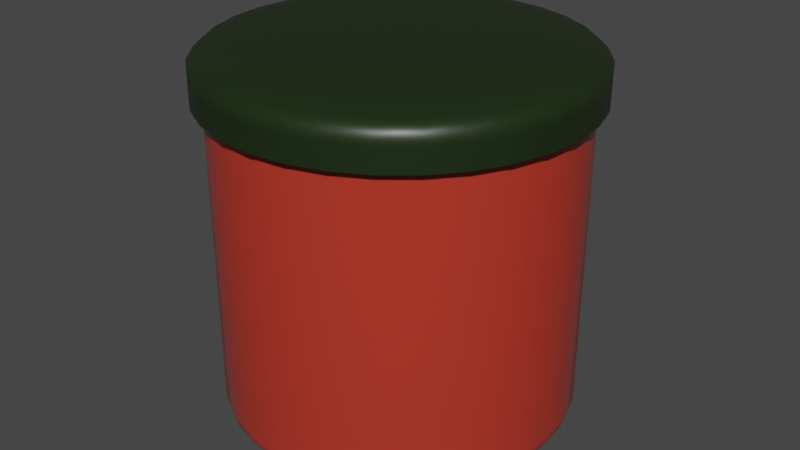 # Source: kimchiJar.blend  (saved by Blender 3.6.13; exported with 4.5.12 LTS)
import bpy
from mathutils import Matrix  # noqa: F401  (used for matrix-valued properties, if any)

bpy.ops.wm.read_factory_settings(use_empty=True)
scene = bpy.context.scene
scene.name = 'Scene'

# ---- collections
col_collection = bpy.data.collections.new('Collection'); scene.collection.children.link(col_collection)

# ---- materials (node trees are filled in below, after node groups)
mat_material_001 = bpy.data.materials.new('Material.001')
mat_material_001.use_transparent_shadow = False
mat_material_002 = bpy.data.materials.new('Material.002')
mat_material_002.use_transparent_shadow = False

# ---- node groups
ng_auto_smooth = bpy.data.node_groups.new('Auto Smooth', 'GeometryNodeTree')
_s = ng_auto_smooth.interface.new_socket(name='Geometry', in_out='OUTPUT', socket_type='NodeSocketGeometry')
_s = ng_auto_smooth.interface.new_socket(name='Geometry', in_out='INPUT', socket_type='NodeSocketGeometry')
_s = ng_auto_smooth.interface.new_socket(name='Angle', in_out='INPUT', socket_type='NodeSocketFloat')
_s.subtype = 'ANGLE'
_s.min_value = 0.0
_s.max_value = 3.142
ng_auto_smooth.is_modifier = True
_N = ng_auto_smooth.nodes; _L = ng_auto_smooth.links
n0 = _N.new('NodeGroupOutput'); n0.name = 'Group Output'; n0.location = (480, -100)
n1 = _N.new('NodeGroupInput'); n1.name = 'Group Input'; n1.location = (-420, -300)
n2 = _N.new('NodeGroupInput'); n2.name = 'Group Input.001'; n2.location = (-60, -100)
n3 = _N.new('GeometryNodeSetShadeSmooth'); n3.name = 'Set Shade Smooth'; n3.location = (120, -100)
n3.domain = 'EDGE'
n4 = _N.new('GeometryNodeSetShadeSmooth'); n4.name = 'Set Shade Smooth.001'; n4.location = (300, -100)
n5 = _N.new('GeometryNodeInputMeshEdgeAngle'); n5.name = 'Edge Angle'; n5.location = (-420, -220)
n6 = _N.new('GeometryNodeInputEdgeSmooth'); n6.name = 'Is Edge Smooth'; n6.location = (-60, -160)
n7 = _N.new('GeometryNodeInputShadeSmooth'); n7.name = 'Is Face Smooth'; n7.location = (-240, -340)
n8 = _N.new('FunctionNodeBooleanMath'); n8.name = 'Boolean Math'; n8.location = (-60, -220)
n9 = _N.new('FunctionNodeCompare'); n9.name = 'Compare'; n9.location = (-240, -180)
n9.operation = 'LESS_EQUAL'
_L.new(n5.outputs[0], n9.inputs[0])
_L.new(n4.outputs[0], n0.inputs[0])
_L.new(n1.outputs[1], n9.inputs[1])
_L.new(n9.outputs[0], n8.inputs[0])
_L.new(n7.outputs[0], n8.inputs[1])
_L.new(n2.outputs[0], n3.inputs[0])
_L.new(n6.outputs[0], n3.inputs[1])
_L.new(n3.outputs[0], n4.inputs[0])
_L.new(n8.outputs[0], n3.inputs[2])
n0.is_active_output = True

# ---- material node trees
mat_material_001.use_nodes = True; mat_material_001.node_tree.nodes.clear()
_N = mat_material_001.node_tree.nodes; _L = mat_material_001.node_tree.links
n0 = _N.new('ShaderNodeBsdfPrincipled'); n0.name = 'Principled BSDF'; n0.location = (10, 300)
n0.distribution = 'GGX'
n0.subsurface_method = 'RANDOM_WALK_SKIN'
n0.inputs[0].default_value = (0.4882, 0.03946, 0.02249, 1.0)
n0.inputs[2].default_value = 0.15
n0.inputs[3].default_value = 1.45
n0.inputs[27].default_value = (0.0, 0.0, 0.0, 1.0)
n0.inputs[28].default_value = 1.0
n1 = _N.new('ShaderNodeOutputMaterial'); n1.name = 'Material Output'; n1.location = (300, 300)
_L.new(n0.outputs[0], n1.inputs[0])
n1.is_active_output = True
mat_material_002.use_nodes = True; mat_material_002.node_tree.nodes.clear()
_N = mat_material_002.node_tree.nodes; _L = mat_material_002.node_tree.links
n0 = _N.new('ShaderNodeBsdfPrincipled'); n0.name = 'Principled BSDF'; n0.location = (10, 300)
n0.distribution = 'GGX'
n0.subsurface_method = 'RANDOM_WALK_SKIN'
n0.inputs[0].default_value = (0.01188, 0.025, 0.005777, 1.0)
n0.inputs[2].default_value = 0.4
n0.inputs[3].default_value = 1.45
n0.inputs[27].default_value = (0.0, 0.0, 0.0, 1.0)
n0.inputs[28].default_value = 1.0
n1 = _N.new('ShaderNodeOutputMaterial'); n1.name = 'Material Output'; n1.location = (300, 300)
_L.new(n0.outputs[0], n1.inputs[0])
n1.is_active_output = True

# ---- world
world_world = bpy.data.worlds.new('World'); scene.world = world_world
world_world.use_nodes = True; world_world.node_tree.nodes.clear()
_N = world_world.node_tree.nodes; _L = world_world.node_tree.links
n0 = _N.new('ShaderNodeOutputWorld'); n0.name = 'World Output'; n0.location = (300, 300)
n1 = _N.new('ShaderNodeBackground'); n1.name = 'Background'; n1.location = (10, 300)
n1.inputs[0].default_value = (0.05088, 0.05088, 0.05088, 1.0)
_L.new(n1.outputs[0], n0.inputs[0])
n0.is_active_output = True
world_world.color = (0.05088, 0.05088, 0.05088)
world_world.use_sun_shadow = False
world_world.sun_shadow_jitter_overblur = 0.0

# ---- meshes
me_cylinder = bpy.data.meshes.new('Cylinder')
me_cylinder.from_pydata([(0.0, 1.0, 1.0), (0.1951, 0.9808, 1.0), (0.3827, 0.9239, 1.0), (0.5556, 0.8315, 1.0), (0.7071, 0.7071, 1.0), (0.8315, 0.5556, 1.0), (0.9239, 0.3827, 1.0), (0.9808, 0.1951, 1.0), (1.0, 0.0, 1.0), (0.9808, -0.1951, 1.0), (0.9239, -0.3827, 1.0), (0.8315, -0.5556, 1.0), (0.7071, -0.7071, 1.0), (0.5556, -0.8315, 1.0), (0.3827, -0.9239, 1.0), (0.1951, -0.9808, 1.0), (0.0, -1.0, 1.0), (-0.1951, -0.9808, 1.0), (-0.3827, -0.9239, 1.0), (-0.5556, -0.8315, 1.0), (-0.7071, -0.7071, 1.0), (-0.8315, -0.5556, 1.0), (-0.9239, -0.3827, 1.0), (-0.9808, -0.1951, 1.0), (-1.0, 0.0, 1.0), (-0.9808, 0.1951, 1.0), (-0.9239, 0.3827, 1.0), (-0.8315, 0.5556, 1.0), (-0.7071, 0.7071, 1.0), (-0.5556, 0.8315, 1.0), (-0.3827, 0.9239, 1.0), (-0.1951, 0.9808, 1.0), (-9.313e-10, 0.8493, -1.0), (0.0, 1.0, -0.85), (-4.657e-10, 0.907, -0.9886), (-2.328e-10, 0.9559, -0.9561), (0.0, 0.9885, -0.9074), (0.1657, 0.833, -1.0), (0.1951, 0.9808, -0.85), (0.1769, 0.8895, -0.9886), (0.1865, 0.9375, -0.9561), (0.1929, 0.9695, -0.9074), (0.325, 0.7846, -1.0), (0.3827, 0.9239, -0.85), (0.3471, 0.8379, -0.9886), (0.3658, 0.8831, -0.9561), (0.3783, 0.9133, -0.9074), (0.4718, 0.7061, -1.0), (0.5556, 0.8315, -0.85), (0.5039, 0.7541, -0.9886), (0.531, 0.7948, -0.9561), (0.5492, 0.8219, -0.9074), (0.6005, 0.6005, -1.0), (0.7071, 0.7071, -0.85), (0.6413, 0.6413, -0.9886), (0.6759, 0.6759, -0.9561), (0.699, 0.699, -0.9074), (0.7061, 0.4718, -1.0), (0.8315, 0.5556, -0.85), (0.7541, 0.5039, -0.9886), (0.7948, 0.531, -0.9561), (0.8219, 0.5492, -0.9074), (0.7846, 0.325, -1.0), (0.9239, 0.3827, -0.85), (0.8379, 0.3471, -0.9886), (0.8831, 0.3658, -0.9561), (0.9133, 0.3783, -0.9074), (0.833, 0.1657, -1.0), (0.9808, 0.1951, -0.85), (0.8895, 0.1769, -0.9886), (0.9375, 0.1865, -0.9561), (0.9695, 0.1929, -0.9074), (0.8493, 9.313e-10, -1.0), (1.0, 0.0, -0.85), (0.907, 4.657e-10, -0.9886), (0.9559, 2.328e-10, -0.9561), (0.9885, 0.0, -0.9074), (0.833, -0.1657, -1.0), (0.9808, -0.1951, -0.85), (0.8895, -0.1769, -0.9886), (0.9375, -0.1865, -0.9561), (0.9695, -0.1929, -0.9074), (0.7846, -0.325, -1.0), (0.9239, -0.3827, -0.85), (0.8379, -0.3471, -0.9886), (0.8831, -0.3658, -0.9561), (0.9133, -0.3783, -0.9074), (0.7061, -0.4718, -1.0), (0.8315, -0.5556, -0.85), (0.7541, -0.5039, -0.9886), (0.7948, -0.531, -0.9561), (0.8219, -0.5492, -0.9074), (0.6005, -0.6005, -1.0), (0.7071, -0.7071, -0.85), (0.6413, -0.6413, -0.9886), (0.6759, -0.6759, -0.9561), (0.699, -0.699, -0.9074), (0.4718, -0.7061, -1.0), (0.5556, -0.8315, -0.85), (0.5039, -0.7541, -0.9886), (0.531, -0.7948, -0.9561), (0.5492, -0.8219, -0.9074), (0.325, -0.7846, -1.0), (0.3827, -0.9239, -0.85), (0.3471, -0.8379, -0.9886), (0.3658, -0.8831, -0.9561), (0.3783, -0.9133, -0.9074), (0.1657, -0.833, -1.0), (0.1951, -0.9808, -0.85), (0.1769, -0.8895, -0.9886), (0.1865, -0.9375, -0.9561), (0.1929, -0.9695, -0.9074), (9.313e-10, -0.8493, -1.0), (0.0, -1.0, -0.85), (4.657e-10, -0.907, -0.9886), (2.328e-10, -0.9559, -0.9561), (0.0, -0.9885, -0.9074), (-0.1657, -0.833, -1.0), (-0.1951, -0.9808, -0.85), (-0.1769, -0.8895, -0.9886), (-0.1865, -0.9375, -0.9561), (-0.1929, -0.9695, -0.9074), (-0.325, -0.7846, -1.0), (-0.3827, -0.9239, -0.85), (-0.3471, -0.8379, -0.9886), (-0.3658, -0.8831, -0.9561), (-0.3783, -0.9133, -0.9074), (-0.4718, -0.7061, -1.0), (-0.5556, -0.8315, -0.85), (-0.5039, -0.7541, -0.9886), (-0.531, -0.7948, -0.9561), (-0.5492, -0.8219, -0.9074), (-0.6005, -0.6005, -1.0), (-0.7071, -0.7071, -0.85), (-0.6413, -0.6413, -0.9886), (-0.6759, -0.6759, -0.9561), (-0.699, -0.699, -0.9074), (-0.7061, -0.4718, -1.0), (-0.8315, -0.5556, -0.85), (-0.7541, -0.5039, -0.9886), (-0.7948, -0.531, -0.9561), (-0.8219, -0.5492, -0.9074), (-0.7846, -0.325, -1.0), (-0.9239, -0.3827, -0.85), (-0.8379, -0.3471, -0.9886), (-0.8831, -0.3658, -0.9561), (-0.9133, -0.3783, -0.9074), (-0.833, -0.1657, -1.0), (-0.9808, -0.1951, -0.85), (-0.8895, -0.1769, -0.9886), (-0.9375, -0.1865, -0.9561), (-0.9695, -0.1929, -0.9074), (-0.8493, -9.313e-10, -1.0), (-1.0, 0.0, -0.85), (-0.907, -4.657e-10, -0.9886), (-0.9559, -2.328e-10, -0.9561), (-0.9885, 0.0, -0.9074), (-0.833, 0.1657, -1.0), (-0.9808, 0.1951, -0.85), (-0.8895, 0.1769, -0.9886), (-0.9375, 0.1865, -0.9561), (-0.9695, 0.1929, -0.9074), (-0.7846, 0.325, -1.0), (-0.9239, 0.3827, -0.85), (-0.8379, 0.3471, -0.9886), (-0.8831, 0.3658, -0.9561), (-0.9133, 0.3783, -0.9074), (-0.7061, 0.4718, -1.0), (-0.8315, 0.5556, -0.85), (-0.7541, 0.5039, -0.9886), (-0.7948, 0.531, -0.9561), (-0.8219, 0.5492, -0.9074), (-0.6005, 0.6005, -1.0), (-0.7071, 0.7071, -0.85), (-0.6413, 0.6413, -0.9886), (-0.6759, 0.6759, -0.9561), (-0.699, 0.699, -0.9074), (-0.4718, 0.7061, -1.0), (-0.5556, 0.8315, -0.85), (-0.5039, 0.7541, -0.9886), (-0.531, 0.7948, -0.9561), (-0.5492, 0.8219, -0.9074), (-0.325, 0.7846, -1.0), (-0.3827, 0.9239, -0.85), (-0.3471, 0.8379, -0.9886), (-0.3658, 0.8831, -0.9561), (-0.3783, 0.9133, -0.9074), (-0.1657, 0.833, -1.0), (-0.1951, 0.9808, -0.85), (-0.1769, 0.8895, -0.9886), (-0.1865, 0.9375, -0.9561), (-0.1929, 0.9695, -0.9074)], [], [(188, 31, 0, 33), (43, 2, 3, 48), (48, 3, 4, 53), (53, 4, 5, 58), (58, 5, 6, 63), (63, 6, 7, 68), (68, 7, 8, 73), (73, 8, 9, 78), (78, 9, 10, 83), (83, 10, 11, 88), (88, 11, 12, 93), (93, 12, 13, 98), (98, 13, 14, 103), (103, 14, 15, 108), (108, 15, 16, 113), (113, 16, 17, 118), (118, 17, 18, 123), (123, 18, 19, 128), (128, 19, 20, 133), (133, 20, 21, 138), (138, 21, 22, 143), (143, 22, 23, 148), (148, 23, 24, 153), (153, 24, 25, 158), (158, 25, 26, 163), (163, 26, 27, 168), (168, 27, 28, 173), (173, 28, 29, 178), (178, 29, 30, 183), (183, 30, 31, 188), (1, 0, 31, 30, 29, 28, 27, 26, 25, 24, 23, 22, 21, 20, 19, 18, 17, 16, 15, 14, 13, 12, 11, 10, 9, 8, 7, 6, 5, 4, 3, 2), (38, 1, 2, 43), (33, 0, 1, 38), (33, 38, 41, 36), (36, 41, 40, 35), (35, 40, 39, 34), (34, 39, 37, 32), (38, 43, 46, 41), (41, 46, 45, 40), (40, 45, 44, 39), (39, 44, 42, 37), (43, 48, 51, 46), (46, 51, 50, 45), (45, 50, 49, 44), (44, 49, 47, 42), (48, 53, 56, 51), (51, 56, 55, 50), (50, 55, 54, 49), (49, 54, 52, 47), (53, 58, 61, 56), (56, 61, 60, 55), (55, 60, 59, 54), (54, 59, 57, 52), (58, 63, 66, 61), (61, 66, 65, 60), (60, 65, 64, 59), (59, 64, 62, 57), (63, 68, 71, 66), (66, 71, 70, 65), (65, 70, 69, 64), (64, 69, 67, 62), (68, 73, 76, 71), (71, 76, 75, 70), (70, 75, 74, 69), (69, 74, 72, 67), (73, 78, 81, 76), (76, 81, 80, 75), (75, 80, 79, 74), (74, 79, 77, 72), (78, 83, 86, 81), (81, 86, 85, 80), (80, 85, 84, 79), (79, 84, 82, 77), (83, 88, 91, 86), (86, 91, 90, 85), (85, 90, 89, 84), (84, 89, 87, 82), (88, 93, 96, 91), (91, 96, 95, 90), (90, 95, 94, 89), (89, 94, 92, 87), (93, 98, 101, 96), (96, 101, 100, 95), (95, 100, 99, 94), (94, 99, 97, 92), (98, 103, 106, 101), (101, 106, 105, 100), (100, 105, 104, 99), (99, 104, 102, 97), (103, 108, 111, 106), (106, 111, 110, 105), (105, 110, 109, 104), (104, 109, 107, 102), (108, 113, 116, 111), (111, 116, 115, 110), (110, 115, 114, 109), (109, 114, 112, 107), (113, 118, 121, 116), (116, 121, 120, 115), (115, 120, 119, 114), (114, 119, 117, 112), (118, 123, 126, 121), (121, 126, 125, 120), (120, 125, 124, 119), (119, 124, 122, 117), (123, 128, 131, 126), (126, 131, 130, 125), (125, 130, 129, 124), (124, 129, 127, 122), (128, 133, 136, 131), (131, 136, 135, 130), (130, 135, 134, 129), (129, 134, 132, 127), (133, 138, 141, 136), (136, 141, 140, 135), (135, 140, 139, 134), (134, 139, 137, 132), (138, 143, 146, 141), (141, 146, 145, 140), (140, 145, 144, 139), (139, 144, 142, 137), (143, 148, 151, 146), (146, 151, 150, 145), (145, 150, 149, 144), (144, 149, 147, 142), (148, 153, 156, 151), (151, 156, 155, 150), (150, 155, 154, 149), (149, 154, 152, 147), (153, 158, 161, 156), (156, 161, 160, 155), (155, 160, 159, 154), (154, 159, 157, 152), (158, 163, 166, 161), (161, 166, 165, 160), (160, 165, 164, 159), (159, 164, 162, 157), (163, 168, 171, 166), (166, 171, 170, 165), (165, 170, 169, 164), (164, 169, 167, 162), (168, 173, 176, 171), (171, 176, 175, 170), (170, 175, 174, 169), (169, 174, 172, 167), (173, 178, 181, 176), (176, 181, 180, 175), (175, 180, 179, 174), (174, 179, 177, 172), (178, 183, 186, 181), (181, 186, 185, 180), (180, 185, 184, 179), (179, 184, 182, 177), (183, 188, 191, 186), (186, 191, 190, 185), (185, 190, 189, 184), (184, 189, 187, 182), (188, 33, 36, 191), (191, 36, 35, 190), (190, 35, 34, 189), (189, 34, 32, 187), (32, 37, 42, 47, 52, 57, 62, 67, 72, 77, 82, 87, 92, 97, 102, 107, 112, 117, 122, 127, 132, 137, 142, 147, 152, 157, 162, 167, 172, 177, 182, 187)])
me_cylinder.polygons.foreach_set('use_smooth', [True] * 162)
_uv = me_cylinder.uv_layers.new(name='UVMap')
_uv.uv.foreach_set('vector', [0.03125, 0.5375, 0.03125, 1.0, 0.0, 1.0, 0.0, 0.5375, 0.9375, 0.5375, 0.9375, 1.0, 0.9062, 1.0, 0.9062, 0.5375, 0.9062, 0.5375, 0.9062, 1.0, 0.875, 1.0, 0.875, 0.5375, 0.875, 0.5375, 0.875, 1.0, 0.8438, 1.0, 0.8438, 0.5375, 0.8438, 0.5375, 0.8438, 1.0, 0.8125, 1.0, 0.8125, 0.5375, 0.8125, 0.5375, 0.8125, 1.0, 0.7812, 1.0, 0.7812, 0.5375, 0.7812, 0.5375, 0.7812, 1.0, 0.75, 1.0, 0.75, 0.5375, 0.75, 0.5375, 0.75, 1.0, 0.7188, 1.0, 0.7188, 0.5375, 0.7188, 0.5375, 0.7188, 1.0, 0.6875, 1.0, 0.6875, 0.5375, 0.6875, 0.5375, 0.6875, 1.0, 0.6562, 1.0, 0.6562, 0.5375, 0.6562, 0.5375, 0.6562, 1.0, 0.625, 1.0, 0.625, 0.5375, 0.625, 0.5375, 0.625, 1.0, 0.5938, 1.0, 0.5938, 0.5375, 0.5938, 0.5375, 0.5938, 1.0, 0.5625, 1.0, 0.5625, 0.5375, 0.5625, 0.5375, 0.5625, 1.0, 0.5312, 1.0, 0.5312, 0.5375, 0.5312, 0.5375, 0.5312, 1.0, 0.5, 1.0, 0.5, 0.5375, 0.5, 0.5375, 0.5, 1.0, 0.4688, 1.0, 0.4688, 0.5375, 0.4688, 0.5375, 0.4688, 1.0, 0.4375, 1.0, 0.4375, 0.5375, 0.4375, 0.5375, 0.4375, 1.0, 0.4062, 1.0, 0.4062, 0.5375, 0.4062, 0.5375, 0.4062, 1.0, 0.375, 1.0, 0.375, 0.5375, 0.375, 0.5375, 0.375, 1.0, 0.3438, 1.0, 0.3438, 0.5375, 0.3438, 0.5375, 0.3438, 1.0, 0.3125, 1.0, 0.3125, 0.5375, 0.3125, 0.5375, 0.3125, 1.0, 0.2812, 1.0, 0.2812, 0.5375, 0.2812, 0.5375, 0.2812, 1.0, 0.25, 1.0, 0.25, 0.5375, 0.25, 0.5375, 0.25, 1.0, 0.2188, 1.0, 0.2188, 0.5375, 0.2188, 0.5375, 0.2188, 1.0, 0.1875, 1.0, 0.1875, 0.5375, 0.1875, 0.5375, 0.1875, 1.0, 0.1562, 1.0, 0.1562, 0.5375, 0.1562, 0.5375, 0.1562, 1.0, 0.125, 1.0, 0.125, 0.5375, 0.125, 0.5375, 0.125, 1.0, 0.09375, 1.0, 0.09375, 0.5375, 0.09375, 0.5375, 0.09375, 1.0, 0.0625, 1.0, 0.0625, 0.5375, 0.0625, 0.5375, 0.0625, 1.0, 0.03125, 1.0, 0.03125, 0.5375, 0.2968, 0.4854, 0.25, 0.49, 0.2032, 0.4854, 0.1582, 0.4717, 0.1167, 0.4496, 0.08029, 0.4197, 0.05045, 0.3833, 0.02827, 0.3418, 0.01461, 0.2968, 0.01, 0.25, 0.01461, 0.2032, 0.02827, 0.1582, 0.05045, 0.1167, 0.08029, 0.08029, 0.1167, 0.05045, 0.1582, 0.02827, 0.2032, 0.01461, 0.25, 0.01, 0.2968, 0.01461, 0.3418, 0.02827, 0.3833, 0.05045, 0.4197, 0.08029, 0.4496, 0.1167, 0.4717, 0.1582, 0.4854, 0.2032, 0.49, 0.25, 0.4854, 0.2968, 0.4717, 0.3418, 0.4496, 0.3833, 0.4197, 0.4197, 0.3833, 0.4496, 0.3418, 0.4717, 0.9688, 0.5375, 0.9688, 1.0, 0.9375, 1.0, 0.9375, 0.5375, 1.0, 0.5375, 1.0, 1.0, 0.9688, 1.0, 0.9688, 0.5375, 1.0, 0.5375, 0.9688, 0.5375, 0.9689, 0.5231, 0.9998, 0.5231, 0.9998, 0.5231, 0.9689, 0.5231, 0.9694, 0.5, 0.9993, 0.5, 0.751, 0.4899, 0.7958, 0.4855, 0.7925, 0.4635, 0.75, 0.4677, 0.75, 0.4677, 0.7925, 0.4635, 0.7898, 0.4499, 0.75, 0.4538, 0.9688, 0.5375, 0.9375, 0.5375, 0.9377, 0.5231, 0.9686, 0.5231, 0.9686, 0.5231, 0.9377, 0.5231, 0.9382, 0.5, 0.9681, 0.5, 0.7978, 0.4851, 0.8409, 0.472, 0.8333, 0.4511, 0.7925, 0.4635, 0.7925, 0.4635, 0.8333, 0.4511, 0.828, 0.4383, 0.7898, 0.4499, 0.9375, 0.5375, 0.9062, 0.5375, 0.9064, 0.5231, 0.9373, 0.5231, 0.9373, 0.5231, 0.9064, 0.5231, 0.9069, 0.5, 0.9368, 0.5, 0.8428, 0.4712, 0.8824, 0.45, 0.8709, 0.431, 0.8333, 0.4511, 0.8333, 0.4511, 0.8709, 0.431, 0.8632, 0.4195, 0.828, 0.4383, 0.9062, 0.5375, 0.875, 0.5375, 0.8752, 0.5231, 0.9061, 0.5231, 0.9061, 0.5231, 0.8752, 0.5231, 0.8757, 0.5, 0.9056, 0.5, 0.8841, 0.4489, 0.9189, 0.4204, 0.9039, 0.4039, 0.8709, 0.431, 0.8709, 0.431, 0.9039, 0.4039, 0.8941, 0.3941, 0.8632, 0.4195, 0.875, 0.5375, 0.8438, 0.5375, 0.8439, 0.5231, 0.8748, 0.5231, 0.8748, 0.5231, 0.8439, 0.5231, 0.8444, 0.5, 0.8743, 0.5, 0.9204, 0.4189, 0.9489, 0.3841, 0.931, 0.3709, 0.9039, 0.4039, 0.9039, 0.4039, 0.931, 0.3709, 0.9195, 0.3632, 0.8941, 0.3941, 0.8438, 0.5375, 0.8125, 0.5375, 0.8127, 0.5231, 0.8436, 0.5231, 0.8436, 0.5231, 0.8127, 0.5231, 0.8132, 0.5, 0.8431, 0.5, 0.95, 0.3824, 0.9712, 0.3428, 0.9511, 0.3333, 0.931, 0.3709, 0.931, 0.3709, 0.9511, 0.3333, 0.9383, 0.328, 0.9195, 0.3632, 0.8125, 0.5375, 0.7812, 0.5375, 0.7814, 0.5231, 0.8123, 0.5231, 0.8123, 0.5231, 0.7814, 0.5231, 0.7819, 0.5, 0.8118, 0.5, 0.972, 0.3409, 0.9851, 0.2978, 0.9635, 0.2925, 0.9511, 0.3333, 0.9511, 0.3333, 0.9635, 0.2925, 0.9499, 0.2898, 0.9383, 0.328, 0.7812, 0.5375, 0.75, 0.5375, 0.7502, 0.5231, 0.7811, 0.5231, 0.7811, 0.5231, 0.7502, 0.5231, 0.7507, 0.5, 0.7806, 0.5, 0.9855, 0.2958, 0.9899, 0.251, 0.9677, 0.25, 0.9635, 0.2925, 0.9635, 0.2925, 0.9677, 0.25, 0.9538, 0.25, 0.9499, 0.2898, 0.75, 0.5375, 0.7188, 0.5375, 0.7189, 0.5231, 0.7498, 0.5231, 0.7498, 0.5231, 0.7189, 0.5231, 0.7194, 0.5, 0.7493, 0.5, 0.9899, 0.249, 0.9855, 0.2042, 0.9635, 0.2075, 0.9677, 0.25, 0.9677, 0.25, 0.9635, 0.2075, 0.9499, 0.2102, 0.9538, 0.25, 0.7188, 0.5375, 0.6875, 0.5375, 0.6877, 0.5231, 0.7186, 0.5231, 0.7186, 0.5231, 0.6877, 0.5231, 0.6882, 0.5, 0.7181, 0.5, 0.9851, 0.2022, 0.972, 0.1591, 0.9511, 0.1667, 0.9635, 0.2075, 0.9635, 0.2075, 0.9511, 0.1667, 0.9383, 0.172, 0.9499, 0.2102, 0.6875, 0.5375, 0.6562, 0.5375, 0.6564, 0.5231, 0.6873, 0.5231, 0.6873, 0.5231, 0.6564, 0.5231, 0.6569, 0.5, 0.6868, 0.5, 0.9712, 0.1572, 0.95, 0.1176, 0.931, 0.1291, 0.9511, 0.1667, 0.9511, 0.1667, 0.931, 0.1291, 0.9195, 0.1368, 0.9383, 0.172, 0.6562, 0.5375, 0.625, 0.5375, 0.6252, 0.5231, 0.6561, 0.5231, 0.6561, 0.5231, 0.6252, 0.5231, 0.6257, 0.5, 0.6556, 0.5, 0.9489, 0.1159, 0.9204, 0.0811, 0.9039, 0.09608, 0.931, 0.1291, 0.931, 0.1291, 0.9039, 0.09608, 0.8941, 0.1059, 0.9195, 0.1368, 0.625, 0.5375, 0.5938, 0.5375, 0.5939, 0.5231, 0.6248, 0.5231, 0.6248, 0.5231, 0.5939, 0.5231, 0.5944, 0.5, 0.6243, 0.5, 0.9189, 0.07964, 0.8841, 0.05111, 0.8709, 0.06901, 0.9039, 0.09608, 0.9039, 0.09608, 0.8709, 0.06901, 0.8632, 0.08053, 0.8941, 0.1059, 0.5938, 0.5375, 0.5625, 0.5375, 0.5627, 0.5231, 0.5936, 0.5231, 0.5936, 0.5231, 0.5627, 0.5231, 0.5632, 0.5, 0.5931, 0.5, 0.8824, 0.04996, 0.8428, 0.02876, 0.8333, 0.0489, 0.8709, 0.06901, 0.8709, 0.06901, 0.8333, 0.0489, 0.828, 0.06169, 0.8632, 0.08053, 0.5625, 0.5375, 0.5312, 0.5375, 0.5314, 0.5231, 0.5623, 0.5231, 0.5623, 0.5231, 0.5314, 0.5231, 0.5319, 0.5, 0.5618, 0.5, 0.8409, 0.02797, 0.7978, 0.01491, 0.7925, 0.03651, 0.8333, 0.0489, 0.8333, 0.0489, 0.7925, 0.03651, 0.7898, 0.05009, 0.828, 0.06169, 0.5312, 0.5375, 0.5, 0.5375, 0.5002, 0.5231, 0.5311, 0.5231, 0.5311, 0.5231, 0.5002, 0.5231, 0.5007, 0.5, 0.5306, 0.5, 0.7958, 0.01451, 0.751, 0.0101, 0.75, 0.03233, 0.7925, 0.03651, 0.7925, 0.03651, 0.75, 0.03233, 0.75, 0.04617, 0.7898, 0.05009, 0.5, 0.5375, 0.4688, 0.5375, 0.4689, 0.5231, 0.4998, 0.5231, 0.4998, 0.5231, 0.4689, 0.5231, 0.4694, 0.5, 0.4993, 0.5, 0.749, 0.0101, 0.7042, 0.01451, 0.7075, 0.03651, 0.75, 0.03233, 0.75, 0.03233, 0.7075, 0.03651, 0.7102, 0.05009, 0.75, 0.04617, 0.4688, 0.5375, 0.4375, 0.5375, 0.4377, 0.5231, 0.4686, 0.5231, 0.4686, 0.5231, 0.4377, 0.5231, 0.4382, 0.5, 0.4681, 0.5, 0.7022, 0.01491, 0.6591, 0.02797, 0.6667, 0.0489, 0.7075, 0.03651, 0.7075, 0.03651, 0.6667, 0.0489, 0.672, 0.06169, 0.7102, 0.05009, 0.4375, 0.5375, 0.4062, 0.5375, 0.4064, 0.5231, 0.4373, 0.5231, 0.4373, 0.5231, 0.4064, 0.5231, 0.4069, 0.5, 0.4368, 0.5, 0.6572, 0.02876, 0.6176, 0.04996, 0.6291, 0.06901, 0.6667, 0.0489, 0.6667, 0.0489, 0.6291, 0.06901, 0.6368, 0.08053, 0.672, 0.06169, 0.4062, 0.5375, 0.375, 0.5375, 0.3752, 0.5231, 0.4061, 0.5231, 0.4061, 0.5231, 0.3752, 0.5231, 0.3757, 0.5, 0.4056, 0.5, 0.6159, 0.05111, 0.5811, 0.07964, 0.5961, 0.09608, 0.6291, 0.06901, 0.6291, 0.06901, 0.5961, 0.09608, 0.6059, 0.1059, 0.6368, 0.08053, 0.375, 0.5375, 0.3438, 0.5375, 0.3439, 0.5231, 0.3748, 0.5231, 0.3748, 0.5231, 0.3439, 0.5231, 0.3444, 0.5, 0.3743, 0.5, 0.5796, 0.0811, 0.5511, 0.1159, 0.569, 0.1291, 0.5961, 0.09608, 0.5961, 0.09608, 0.569, 0.1291, 0.5805, 0.1368, 0.6059, 0.1059, 0.3438, 0.5375, 0.3125, 0.5375, 0.3127, 0.5231, 0.3436, 0.5231, 0.3436, 0.5231, 0.3127, 0.5231, 0.3132, 0.5, 0.3431, 0.5, 0.55, 0.1176, 0.5288, 0.1572, 0.5489, 0.1667, 0.569, 0.1291, 0.569, 0.1291, 0.5489, 0.1667, 0.5617, 0.172, 0.5805, 0.1368, 0.3125, 0.5375, 0.2812, 0.5375, 0.2814, 0.5231, 0.3123, 0.5231, 0.3123, 0.5231, 0.2814, 0.5231, 0.2819, 0.5, 0.3118, 0.5, 0.528, 0.1591, 0.5149, 0.2022, 0.5365, 0.2075, 0.5489, 0.1667, 0.5489, 0.1667, 0.5365, 0.2075, 0.5501, 0.2102, 0.5617, 0.172, 0.2812, 0.5375, 0.25, 0.5375, 0.2502, 0.5231, 0.2811, 0.5231, 0.2811, 0.5231, 0.2502, 0.5231, 0.2507, 0.5, 0.2806, 0.5, 0.5145, 0.2042, 0.5101, 0.249, 0.5323, 0.25, 0.5365, 0.2075, 0.5365, 0.2075, 0.5323, 0.25, 0.5462, 0.25, 0.5501, 0.2102, 0.25, 0.5375, 0.2188, 0.5375, 0.2189, 0.5231, 0.2498, 0.5231, 0.2498, 0.5231, 0.2189, 0.5231, 0.2194, 0.5, 0.2493, 0.5, 0.5101, 0.251, 0.5145, 0.2958, 0.5365, 0.2925, 0.5323, 0.25, 0.5323, 0.25, 0.5365, 0.2925, 0.5501, 0.2898, 0.5462, 0.25, 0.2188, 0.5375, 0.1875, 0.5375, 0.1877, 0.5231, 0.2186, 0.5231, 0.2186, 0.5231, 0.1877, 0.5231, 0.1882, 0.5, 0.2181, 0.5, 0.5149, 0.2978, 0.528, 0.3409, 0.5489, 0.3333, 0.5365, 0.2925, 0.5365, 0.2925, 0.5489, 0.3333, 0.5617, 0.328, 0.5501, 0.2898, 0.1875, 0.5375, 0.1562, 0.5375, 0.1564, 0.5231, 0.1873, 0.5231, 0.1873, 0.5231, 0.1564, 0.5231, 0.1569, 0.5, 0.1868, 0.5, 0.5288, 0.3428, 0.55, 0.3824, 0.569, 0.3709, 0.5489, 0.3333, 0.5489, 0.3333, 0.569, 0.3709, 0.5805, 0.3632, 0.5617, 0.328, 0.1562, 0.5375, 0.125, 0.5375, 0.1252, 0.5231, 0.1561, 0.5231, 0.1561, 0.5231, 0.1252, 0.5231, 0.1257, 0.5, 0.1556, 0.5, 0.5511, 0.3841, 0.5796, 0.4189, 0.5961, 0.4039, 0.569, 0.3709, 0.569, 0.3709, 0.5961, 0.4039, 0.6059, 0.3941, 0.5805, 0.3632, 0.125, 0.5375, 0.09375, 0.5375, 0.09393, 0.5231, 0.1248, 0.5231, 0.1248, 0.5231, 0.09393, 0.5231, 0.09444, 0.5, 0.1243, 0.5, 0.5811, 0.4204, 0.6159, 0.4489, 0.6291, 0.431, 0.5961, 0.4039, 0.5961, 0.4039, 0.6291, 0.431, 0.6368, 0.4195, 0.6059, 0.3941, 0.09375, 0.5375, 0.0625, 0.5375, 0.06268, 0.5231, 0.09357, 0.5231, 0.09357, 0.5231, 0.06268, 0.5231, 0.06319, 0.5, 0.09306, 0.5, 0.6176, 0.45, 0.6572, 0.4712, 0.6667, 0.4511, 0.6291, 0.431, 0.6291, 0.431, 0.6667, 0.4511, 0.672, 0.4383, 0.6368, 0.4195, 0.0625, 0.5375, 0.03125, 0.5375, 0.03143, 0.5231, 0.06232, 0.5231, 0.06232, 0.5231, 0.03143, 0.5231, 0.03194, 0.5, 0.06181, 0.5, 0.6591, 0.472, 0.7022, 0.4851, 0.7075, 0.4635, 0.6667, 0.4511, 0.6667, 0.4511, 0.7075, 0.4635, 0.7102, 0.4499, 0.672, 0.4383, 0.03125, 0.5375, 0.0, 0.5375, 0.0001793, 0.5231, 0.03107, 0.5231, 0.03107, 0.5231, 0.0001793, 0.5231, 0.0006898, 0.5, 0.03056, 0.5, 0.7042, 0.4855, 0.749, 0.4899, 0.75, 0.4677, 0.7075, 0.4635, 0.7075, 0.4635, 0.75, 0.4677, 0.75, 0.4538, 0.7102, 0.4499, 0.75, 0.4538, 0.7898, 0.4499, 0.828, 0.4383, 0.8632, 0.4195, 0.8941, 0.3941, 0.9195, 0.3632, 0.9383, 0.328, 0.9499, 0.2898, 0.9538, 0.25, 0.9499, 0.2102, 0.9383, 0.172, 0.9195, 0.1368, 0.8941, 0.1059, 0.8632, 0.08053, 0.828, 0.06169, 0.7898, 0.05009, 0.75, 0.04617, 0.7102, 0.05009, 0.672, 0.06169, 0.6368, 0.08053, 0.6059, 0.1059, 0.5805, 0.1368, 0.5617, 0.172, 0.5501, 0.2102, 0.5462, 0.25, 0.5501, 0.2898, 0.5617, 0.328, 0.5805, 0.3632, 0.6059, 0.3941, 0.6368, 0.4195, 0.672, 0.4383, 0.7102, 0.4499])
me_cylinder.materials.append(mat_material_001)
me_cylinder.update()
me_cylinder_001 = bpy.data.meshes.new('Cylinder.001')
me_cylinder_001.from_pydata([(0.0, 1.0, -1.0), (0.0, 1.0, -0.1199), (0.0, 1.0, -0.5269), (0.1951, 0.9808, -1.0), (0.1951, 0.9808, -0.1199), (0.3827, 0.9239, -1.0), (7.451e-09, 0.3469, 1.0), (0.3827, 0.9239, -0.1199), (0.0, 1.0, 0.2652), (0.5556, 0.8315, -1.0), (4.657e-09, 0.5968, 0.9505), (0.5556, 0.8315, -0.1199), (1.863e-09, 0.8087, 0.8096), (0.7071, 0.7071, -1.0), (9.313e-10, 0.9503, 0.5987), (0.7071, 0.7071, -0.1199), (0.8315, 0.5556, -1.0), (0.1951, 0.9808, -0.5269), (0.8315, 0.5556, -0.1199), (0.9239, 0.3827, -1.0), (0.9239, 0.3827, -0.1199), (0.9808, 0.1951, -1.0), (0.06767, 0.3402, 1.0), (0.9808, 0.1951, -0.1199), (1.0, 0.0, -1.0), (0.1951, 0.9808, 0.2652), (0.1164, 0.5853, 0.9505), (1.0, 0.0, -0.1199), (0.1578, 0.7932, 0.8096), (0.9808, -0.1951, -1.0), (0.9808, -0.1951, -0.1199), (0.1854, 0.932, 0.5987), (0.9239, -0.3827, -1.0), (0.3827, 0.9239, -0.5269), (0.9239, -0.3827, -0.1199), (0.8315, -0.5556, -1.0), (0.8315, -0.5556, -0.1199), (0.7071, -0.7071, -1.0), (0.1327, 0.3205, 1.0), (0.7071, -0.7071, -0.1199), (0.3827, 0.9239, 0.2652), (0.5556, -0.8315, -1.0), (0.5556, -0.8315, -0.1199), (0.2284, 0.5514, 0.9505), (0.3827, -0.9239, -1.0), (0.3095, 0.7471, 0.8096), (0.3827, -0.9239, -0.1199), (0.3637, 0.8779, 0.5987), (0.1951, -0.9808, -1.0), (0.5556, 0.8315, -0.5269), (0.1951, -0.9808, -0.1199), (0.0, -1.0, -1.0), (0.0, -1.0, -0.1199), (-0.1951, -0.9808, -1.0), (0.1927, 0.2884, 1.0), (-0.1951, -0.9808, -0.1199), (0.5556, 0.8315, 0.2652), (-0.3827, -0.9239, -1.0), (0.3316, 0.4962, 0.9505), (-0.3827, -0.9239, -0.1199), (0.4493, 0.6724, 0.8096), (-0.5556, -0.8315, -1.0), (0.5279, 0.7901, 0.5987), (-0.5556, -0.8315, -0.1199), (-0.7071, -0.7071, -1.0), (0.7071, 0.7071, -0.5269), (-0.7071, -0.7071, -0.1199), (-0.8315, -0.5556, -1.0), (-0.8315, -0.5556, -0.1199), (-0.9239, -0.3827, -1.0), (-0.9239, -0.3827, -0.1199), (0.2453, 0.2453, 1.0), (-0.9808, -0.1951, -1.0), (0.7071, 0.7071, 0.2652), (0.422, 0.422, 0.9505), (-0.9808, -0.1951, -0.1199), (-1.0, 0.0, -1.0), (0.5718, 0.5718, 0.8096), (-1.0, 0.0, -0.1199), (0.672, 0.672, 0.5987), (-0.9808, 0.1951, -1.0), (-0.9808, 0.1951, -0.1199), (0.8315, 0.5556, -0.5269), (-0.9239, 0.3827, -1.0), (-0.9239, 0.3827, -0.1199), (-0.8315, 0.5556, -1.0), (0.2884, 0.1927, 1.0), (-0.8315, 0.5556, -0.1199), (0.8315, 0.5556, 0.2652), (-0.7071, 0.7071, -1.0), (-0.7071, 0.7071, -0.1199), (0.4962, 0.3316, 0.9505), (-0.5556, 0.8315, -1.0), (0.6724, 0.4493, 0.8096), (-0.5556, 0.8315, -0.1199), (0.7901, 0.5279, 0.5987), (-0.3827, 0.9239, -1.0), (-0.3827, 0.9239, -0.1199), (0.9239, 0.3827, -0.5269), (-0.1951, 0.9808, -1.0), (-0.1951, 0.9808, -0.1199), (0.3205, 0.1327, 1.0), (0.9239, 0.3827, 0.2652), (0.5514, 0.2284, 0.9505), (0.7471, 0.3095, 0.8096), (0.8779, 0.3637, 0.5987), (0.9808, 0.1951, -0.5269), (0.3402, 0.06767, 1.0), (0.9808, 0.1951, 0.2652), (0.5853, 0.1164, 0.9505), (0.7932, 0.1578, 0.8096), (0.932, 0.1854, 0.5987), (1.0, 0.0, -0.5269), (0.3469, -7.451e-09, 1.0), (1.0, 0.0, 0.2652), (0.5968, -4.657e-09, 0.9505), (0.8087, -1.863e-09, 0.8096), (0.9503, -9.313e-10, 0.5987), (0.9808, -0.1951, -0.5269), (0.3402, -0.06767, 1.0), (0.9808, -0.1951, 0.2652), (0.5853, -0.1164, 0.9505), (0.7932, -0.1578, 0.8096), (0.932, -0.1854, 0.5987), (0.9239, -0.3827, -0.5269), (0.3205, -0.1327, 1.0), (0.9239, -0.3827, 0.2652), (0.5514, -0.2284, 0.9505), (0.7471, -0.3095, 0.8096), (0.8779, -0.3637, 0.5987), (0.8315, -0.5556, -0.5269), (0.2884, -0.1927, 1.0), (0.8315, -0.5556, 0.2652), (0.4962, -0.3316, 0.9505), (0.6724, -0.4493, 0.8096), (0.7901, -0.5279, 0.5987), (0.7071, -0.7071, -0.5269), (0.2453, -0.2453, 1.0), (0.7071, -0.7071, 0.2652), (0.422, -0.422, 0.9505), (0.5718, -0.5718, 0.8096), (0.672, -0.672, 0.5987), (0.5556, -0.8315, -0.5269), (0.1927, -0.2884, 1.0), (0.5556, -0.8315, 0.2652), (0.3316, -0.4962, 0.9505), (0.4493, -0.6724, 0.8096), (0.5279, -0.7901, 0.5987), (0.3827, -0.9239, -0.5269), (0.1327, -0.3205, 1.0), (0.3827, -0.9239, 0.2652), (0.2284, -0.5514, 0.9505), (0.3095, -0.7471, 0.8096), (0.3637, -0.8779, 0.5987), (0.1951, -0.9808, -0.5269), (0.06767, -0.3402, 1.0), (0.1951, -0.9808, 0.2652), (0.1164, -0.5853, 0.9505), (0.1578, -0.7932, 0.8096), (0.1854, -0.932, 0.5987), (0.0, -1.0, -0.5269), (-7.451e-09, -0.3469, 1.0), (0.0, -1.0, 0.2652), (-4.657e-09, -0.5968, 0.9505), (-1.863e-09, -0.8087, 0.8096), (-9.313e-10, -0.9503, 0.5987), (-0.1951, -0.9808, -0.5269), (-0.06767, -0.3402, 1.0), (-0.1951, -0.9808, 0.2652), (-0.1164, -0.5853, 0.9505), (-0.1578, -0.7932, 0.8096), (-0.1854, -0.932, 0.5987), (-0.3827, -0.9239, -0.5269), (-0.1327, -0.3205, 1.0), (-0.3827, -0.9239, 0.2652), (-0.2284, -0.5514, 0.9505), (-0.3095, -0.7471, 0.8096), (-0.3637, -0.8779, 0.5987), (-0.5556, -0.8315, -0.5269), (-0.1927, -0.2884, 1.0), (-0.5556, -0.8315, 0.2652), (-0.3316, -0.4962, 0.9505), (-0.4493, -0.6724, 0.8096), (-0.5279, -0.7901, 0.5987), (-0.7071, -0.7071, -0.5269), (-0.2453, -0.2453, 1.0), (-0.7071, -0.7071, 0.2652), (-0.422, -0.422, 0.9505), (-0.5718, -0.5718, 0.8096), (-0.672, -0.672, 0.5987), (-0.8315, -0.5556, -0.5269), (-0.2884, -0.1927, 1.0), (-0.8315, -0.5556, 0.2652), (-0.4962, -0.3316, 0.9505), (-0.6724, -0.4493, 0.8096), (-0.7901, -0.5279, 0.5987), (-0.9239, -0.3827, -0.5269), (-0.3205, -0.1327, 1.0), (-0.9239, -0.3827, 0.2652), (-0.5514, -0.2284, 0.9505), (-0.7471, -0.3095, 0.8096), (-0.8779, -0.3637, 0.5987), (-0.9808, -0.1951, -0.5269), (-0.3402, -0.06767, 1.0), (-0.9808, -0.1951, 0.2652), (-0.5853, -0.1164, 0.9505), (-0.7932, -0.1578, 0.8096), (-0.932, -0.1854, 0.5987), (-1.0, 0.0, -0.5269), (-0.3469, 7.451e-09, 1.0), (-1.0, 0.0, 0.2652), (-0.5968, 4.657e-09, 0.9505), (-0.8087, 1.863e-09, 0.8096), (-0.9503, 9.313e-10, 0.5987), (-0.9808, 0.1951, -0.5269), (-0.3402, 0.06767, 1.0), (-0.9808, 0.1951, 0.2652), (-0.5853, 0.1164, 0.9505), (-0.7932, 0.1578, 0.8096), (-0.932, 0.1854, 0.5987), (-0.9239, 0.3827, -0.5269), (-0.3205, 0.1327, 1.0), (-0.9239, 0.3827, 0.2652), (-0.5514, 0.2284, 0.9505), (-0.7471, 0.3095, 0.8096), (-0.8779, 0.3637, 0.5987), (-0.8315, 0.5556, -0.5269), (-0.2884, 0.1927, 1.0), (-0.8315, 0.5556, 0.2652), (-0.4962, 0.3316, 0.9505), (-0.6724, 0.4493, 0.8096), (-0.7901, 0.5279, 0.5987), (-0.7071, 0.7071, -0.5269), (-0.2453, 0.2453, 1.0), (-0.7071, 0.7071, 0.2652), (-0.422, 0.422, 0.9505), (-0.5718, 0.5718, 0.8096), (-0.672, 0.672, 0.5987), (-0.5556, 0.8315, -0.5269), (-0.1927, 0.2884, 1.0), (-0.5556, 0.8315, 0.2652), (-0.3316, 0.4962, 0.9505), (-0.4493, 0.6724, 0.8096), (-0.5279, 0.7901, 0.5987), (-0.3827, 0.9239, -0.5269), (-0.1327, 0.3205, 1.0), (-0.3827, 0.9239, 0.2652), (-0.2284, 0.5514, 0.9505), (-0.3095, 0.7471, 0.8096), (-0.3637, 0.8779, 0.5987), (-0.1951, 0.9808, -0.5269), (-0.06767, 0.3402, 1.0), (-0.1951, 0.9808, 0.2652), (-0.1164, 0.5853, 0.9505), (-0.1578, 0.7932, 0.8096), (-0.1854, 0.932, 0.5987)], [], [(252, 8, 1, 100), (1, 2, 250, 100), (40, 56, 11, 7), (11, 49, 33, 7), (56, 73, 15, 11), (15, 65, 49, 11), (15, 73, 88, 18), (18, 82, 65, 15), (18, 88, 102, 20), (20, 98, 82, 18), (20, 102, 108, 23), (23, 106, 98, 20), (23, 108, 114, 27), (27, 112, 106, 23), (27, 114, 120, 30), (30, 118, 112, 27), (30, 120, 126, 34), (34, 124, 118, 30), (34, 126, 132, 36), (36, 130, 124, 34), (36, 132, 138, 39), (39, 136, 130, 36), (39, 138, 144, 42), (42, 142, 136, 39), (42, 144, 150, 46), (46, 148, 142, 42), (46, 150, 156, 50), (50, 154, 148, 46), (50, 156, 162, 52), (52, 160, 154, 50), (52, 162, 168, 55), (55, 166, 160, 52), (55, 168, 174, 59), (59, 172, 166, 55), (59, 174, 180, 63), (63, 178, 172, 59), (63, 180, 186, 66), (66, 184, 178, 63), (186, 192, 68, 66), (68, 190, 184, 66), (192, 198, 70, 68), (70, 196, 190, 68), (198, 204, 75, 70), (75, 202, 196, 70), (204, 210, 78, 75), (78, 208, 202, 75), (210, 216, 81, 78), (81, 214, 208, 78), (216, 222, 84, 81), (84, 220, 214, 81), (222, 228, 87, 84), (87, 226, 220, 84), (228, 234, 90, 87), (90, 232, 226, 87), (234, 240, 94, 90), (94, 238, 232, 90), (240, 246, 97, 94), (97, 244, 238, 94), (246, 252, 100, 97), (100, 250, 244, 97), (25, 40, 7, 4), (7, 33, 17, 4), (125, 119, 113, 107, 101, 86, 71, 54, 38, 22, 6, 251, 245, 239, 233, 227, 221, 215, 209, 203, 197, 191, 185, 179, 173, 167, 161, 155, 149, 143, 137, 131), (8, 25, 4, 1), (4, 17, 2, 1), (25, 8, 14, 31), (31, 14, 12, 28), (28, 12, 10, 26), (26, 10, 6, 22), (40, 25, 31, 47), (47, 31, 28, 45), (45, 28, 26, 43), (43, 26, 22, 38), (56, 40, 47, 62), (62, 47, 45, 60), (60, 45, 43, 58), (58, 43, 38, 54), (73, 56, 62, 79), (79, 62, 60, 77), (77, 60, 58, 74), (74, 58, 54, 71), (88, 73, 79, 95), (95, 79, 77, 93), (93, 77, 74, 91), (91, 74, 71, 86), (102, 88, 95, 105), (105, 95, 93, 104), (104, 93, 91, 103), (103, 91, 86, 101), (108, 102, 105, 111), (111, 105, 104, 110), (110, 104, 103, 109), (109, 103, 101, 107), (114, 108, 111, 117), (117, 111, 110, 116), (116, 110, 109, 115), (115, 109, 107, 113), (120, 114, 117, 123), (123, 117, 116, 122), (122, 116, 115, 121), (121, 115, 113, 119), (126, 120, 123, 129), (129, 123, 122, 128), (128, 122, 121, 127), (127, 121, 119, 125), (132, 126, 129, 135), (135, 129, 128, 134), (134, 128, 127, 133), (133, 127, 125, 131), (138, 132, 135, 141), (141, 135, 134, 140), (140, 134, 133, 139), (139, 133, 131, 137), (144, 138, 141, 147), (147, 141, 140, 146), (146, 140, 139, 145), (145, 139, 137, 143), (150, 144, 147, 153), (153, 147, 146, 152), (152, 146, 145, 151), (151, 145, 143, 149), (156, 150, 153, 159), (159, 153, 152, 158), (158, 152, 151, 157), (157, 151, 149, 155), (162, 156, 159, 165), (165, 159, 158, 164), (164, 158, 157, 163), (163, 157, 155, 161), (168, 162, 165, 171), (171, 165, 164, 170), (170, 164, 163, 169), (169, 163, 161, 167), (174, 168, 171, 177), (177, 171, 170, 176), (176, 170, 169, 175), (175, 169, 167, 173), (180, 174, 177, 183), (183, 177, 176, 182), (182, 176, 175, 181), (181, 175, 173, 179), (186, 180, 183, 189), (189, 183, 182, 188), (188, 182, 181, 187), (187, 181, 179, 185), (192, 186, 189, 195), (195, 189, 188, 194), (194, 188, 187, 193), (193, 187, 185, 191), (198, 192, 195, 201), (201, 195, 194, 200), (200, 194, 193, 199), (199, 193, 191, 197), (204, 198, 201, 207), (207, 201, 200, 206), (206, 200, 199, 205), (205, 199, 197, 203), (210, 204, 207, 213), (213, 207, 206, 212), (212, 206, 205, 211), (211, 205, 203, 209), (216, 210, 213, 219), (219, 213, 212, 218), (218, 212, 211, 217), (217, 211, 209, 215), (222, 216, 219, 225), (225, 219, 218, 224), (224, 218, 217, 223), (223, 217, 215, 221), (228, 222, 225, 231), (231, 225, 224, 230), (230, 224, 223, 229), (229, 223, 221, 227), (234, 228, 231, 237), (237, 231, 230, 236), (236, 230, 229, 235), (235, 229, 227, 233), (240, 234, 237, 243), (243, 237, 236, 242), (242, 236, 235, 241), (241, 235, 233, 239), (246, 240, 243, 249), (249, 243, 242, 248), (248, 242, 241, 247), (247, 241, 239, 245), (252, 246, 249, 255), (255, 249, 248, 254), (254, 248, 247, 253), (253, 247, 245, 251), (8, 252, 255, 14), (14, 255, 254, 12), (12, 254, 253, 10), (10, 253, 251, 6), (3, 0, 2, 17), (5, 3, 17, 33), (9, 5, 33, 49), (13, 9, 49, 65), (82, 16, 13, 65), (98, 19, 16, 82), (106, 21, 19, 98), (112, 24, 21, 106), (118, 29, 24, 112), (124, 32, 29, 118), (130, 35, 32, 124), (136, 37, 35, 130), (142, 41, 37, 136), (148, 44, 41, 142), (154, 48, 44, 148), (160, 51, 48, 154), (166, 53, 51, 160), (172, 57, 53, 166), (178, 61, 57, 172), (184, 64, 61, 178), (67, 64, 184, 190), (69, 67, 190, 196), (72, 69, 196, 202), (76, 72, 202, 208), (80, 76, 208, 214), (83, 80, 214, 220), (85, 83, 220, 226), (89, 85, 226, 232), (92, 89, 232, 238), (96, 92, 238, 244), (99, 96, 244, 250), (0, 99, 250, 2), (99, 0, 3, 5, 9, 13, 16, 19, 21, 24, 29, 32, 35, 37, 41, 44, 48, 51, 53, 57, 61, 64, 67, 69, 72, 76, 80, 83, 85, 89, 92, 96)])
me_cylinder_001.polygons.foreach_set('use_smooth', [True] * 226)
me_cylinder_001.polygons.foreach_set('material_index', [0, 0, 0, 0, 0, 0, 0, 0, 0, 0, 0, 0, 0, 0, 0, 0, 0, 0, 0, 0, 0, 0, 0, 0, 0, 0, 0, 0, 0, 0, 0, 0, 0, 0, 0, 0, 0, 0, 0, 0, 0, 0, 0, 0, 0, 0, 0, 0, 0, 0, 0, 0, 0, 0, 0, 0, 0, 0, 0, 0, 0, 0, 0, 0, 0, 0, 0, 0, 0, 0, 0, 0, 0, 0, 0, 0, 0, 0, 0, 0, 0, 0, 0, 0, 0, 0, 0, 0, 0, 0, 0, 0, 0, 0, 0, 0, 0, 0, 0, 0, 0, 0, 0, 0, 0, 0, 0, 0, 0, 0, 0, 0, 0, 0, 0, 0, 0, 0, 0, 0, 0, 0, 0, 0, 0, 0, 0, 0, 0, 0, 0, 0, 0, 0, 0, 0, 0, 0, 0, 0, 0, 0, 0, 0, 0, 0, 0, 0, 0, 0, 0, 0, 0, 0, 0, 0, 0, 0, 0, 0, 0, 0, 0, 0, 0, 0, 0, 0, 0, 0, 0, 0, 0, 0, 0, 0, 0, 0, 0, 0, 0, 0, 0, 0, 0, 0, 0, 0, 0, 0, 0, 0, 0, 11712, 11712, 11712, 11712, 11712, 11712, 11712, 11712, 11712, 11712, 11712, 11712, 11712, 11712, 11712, 11712, 11712, 11712, 11712, 11712, 11712, 11712, 11712, 11712, 11712, 11712, 11712, 11712, 11712, 11712, 11712, 11712, 11712])
_uv = me_cylinder_001.uv_layers.new(name='UVMap')
_uv.uv.foreach_set('vector', [0.03125, 0.8375, 0.0, 0.8375, 0.0, 0.825, 0.03125, 0.825, 0.0, 0.825, 0.0, 0.6625, 0.03125, 0.6625, 0.03125, 0.825, 0.9375, 0.8375, 0.9062, 0.8375, 0.9062, 0.825, 0.9375, 0.825, 0.9062, 0.825, 0.9062, 0.6625, 0.9375, 0.6625, 0.9375, 0.825, 0.9062, 0.8375, 0.875, 0.8375, 0.875, 0.825, 0.9062, 0.825, 0.875, 0.825, 0.875, 0.6625, 0.9062, 0.6625, 0.9062, 0.825, 0.875, 0.825, 0.875, 0.8375, 0.8438, 0.8375, 0.8438, 0.825, 0.8438, 0.825, 0.8438, 0.6625, 0.875, 0.6625, 0.875, 0.825, 0.8438, 0.825, 0.8438, 0.8375, 0.8125, 0.8375, 0.8125, 0.825, 0.8125, 0.825, 0.8125, 0.6625, 0.8438, 0.6625, 0.8438, 0.825, 0.8125, 0.825, 0.8125, 0.8375, 0.7812, 0.8375, 0.7812, 0.825, 0.7812, 0.825, 0.7812, 0.6625, 0.8125, 0.6625, 0.8125, 0.825, 0.7812, 0.825, 0.7812, 0.8375, 0.75, 0.8375, 0.75, 0.825, 0.75, 0.825, 0.75, 0.6625, 0.7812, 0.6625, 0.7812, 0.825, 0.75, 0.825, 0.75, 0.8375, 0.7188, 0.8375, 0.7188, 0.825, 0.7188, 0.825, 0.7188, 0.6625, 0.75, 0.6625, 0.75, 0.825, 0.7188, 0.825, 0.7188, 0.8375, 0.6875, 0.8375, 0.6875, 0.825, 0.6875, 0.825, 0.6875, 0.6625, 0.7188, 0.6625, 0.7188, 0.825, 0.6875, 0.825, 0.6875, 0.8375, 0.6562, 0.8375, 0.6562, 0.825, 0.6562, 0.825, 0.6562, 0.6625, 0.6875, 0.6625, 0.6875, 0.825, 0.6562, 0.825, 0.6562, 0.8375, 0.625, 0.8375, 0.625, 0.825, 0.625, 0.825, 0.625, 0.6625, 0.6562, 0.6625, 0.6562, 0.825, 0.625, 0.825, 0.625, 0.8375, 0.5938, 0.8375, 0.5938, 0.825, 0.5938, 0.825, 0.5938, 0.6625, 0.625, 0.6625, 0.625, 0.825, 0.5938, 0.825, 0.5938, 0.8375, 0.5625, 0.8375, 0.5625, 0.825, 0.5625, 0.825, 0.5625, 0.6625, 0.5938, 0.6625, 0.5938, 0.825, 0.5625, 0.825, 0.5625, 0.8375, 0.5312, 0.8375, 0.5312, 0.825, 0.5312, 0.825, 0.5312, 0.6625, 0.5625, 0.6625, 0.5625, 0.825, 0.5312, 0.825, 0.5312, 0.8375, 0.5, 0.8375, 0.5, 0.825, 0.5, 0.825, 0.5, 0.6625, 0.5312, 0.6625, 0.5312, 0.825, 0.5, 0.825, 0.5, 0.8375, 0.4688, 0.8375, 0.4688, 0.825, 0.4688, 0.825, 0.4688, 0.6625, 0.5, 0.6625, 0.5, 0.825, 0.4688, 0.825, 0.4688, 0.8375, 0.4375, 0.8375, 0.4375, 0.825, 0.4375, 0.825, 0.4375, 0.6625, 0.4688, 0.6625, 0.4688, 0.825, 0.4375, 0.825, 0.4375, 0.8375, 0.4062, 0.8375, 0.4062, 0.825, 0.4062, 0.825, 0.4062, 0.6625, 0.4375, 0.6625, 0.4375, 0.825, 0.4062, 0.825, 0.4062, 0.8375, 0.375, 0.8375, 0.375, 0.825, 0.375, 0.825, 0.375, 0.6625, 0.4062, 0.6625, 0.4062, 0.825, 0.375, 0.8375, 0.3438, 0.8375, 0.3438, 0.825, 0.375, 0.825, 0.3438, 0.825, 0.3438, 0.6625, 0.375, 0.6625, 0.375, 0.825, 0.3438, 0.8375, 0.3125, 0.8375, 0.3125, 0.825, 0.3438, 0.825, 0.3125, 0.825, 0.3125, 0.6625, 0.3438, 0.6625, 0.3438, 0.825, 0.3125, 0.8375, 0.2812, 0.8375, 0.2812, 0.825, 0.3125, 0.825, 0.2812, 0.825, 0.2812, 0.6625, 0.3125, 0.6625, 0.3125, 0.825, 0.2812, 0.8375, 0.25, 0.8375, 0.25, 0.825, 0.2812, 0.825, 0.25, 0.825, 0.25, 0.6625, 0.2812, 0.6625, 0.2812, 0.825, 0.25, 0.8375, 0.2188, 0.8375, 0.2188, 0.825, 0.25, 0.825, 0.2188, 0.825, 0.2188, 0.6625, 0.25, 0.6625, 0.25, 0.825, 0.2188, 0.8375, 0.1875, 0.8375, 0.1875, 0.825, 0.2188, 0.825, 0.1875, 0.825, 0.1875, 0.6625, 0.2188, 0.6625, 0.2188, 0.825, 0.1875, 0.8375, 0.1562, 0.8375, 0.1563, 0.825, 0.1875, 0.825, 0.1563, 0.825, 0.1562, 0.6625, 0.1875, 0.6625, 0.1875, 0.825, 0.1562, 0.8375, 0.125, 0.8375, 0.125, 0.825, 0.1563, 0.825, 0.125, 0.825, 0.125, 0.6625, 0.1562, 0.6625, 0.1563, 0.825, 0.125, 0.8375, 0.09375, 0.8375, 0.09375, 0.825, 0.125, 0.825, 0.09375, 0.825, 0.09375, 0.6625, 0.125, 0.6625, 0.125, 0.825, 0.09375, 0.8375, 0.0625, 0.8375, 0.0625, 0.825, 0.09375, 0.825, 0.0625, 0.825, 0.0625, 0.6625, 0.09375, 0.6625, 0.09375, 0.825, 0.0625, 0.8375, 0.03125, 0.8375, 0.03125, 0.825, 0.0625, 0.825, 0.03125, 0.825, 0.03125, 0.6625, 0.0625, 0.6625, 0.0625, 0.825, 0.9688, 0.8375, 0.9375, 0.8375, 0.9375, 0.825, 0.9688, 0.825, 0.9375, 0.825, 0.9375, 0.6625, 0.9688, 0.6625, 0.9688, 0.825, 0.3269, 0.2181, 0.3316, 0.2338, 0.3332, 0.25, 0.3316, 0.2662, 0.3269, 0.2819, 0.3192, 0.2962, 0.3089, 0.3089, 0.2962, 0.3192, 0.2819, 0.3269, 0.2662, 0.3316, 0.25, 0.3332, 0.2338, 0.3316, 0.2181, 0.3269, 0.2038, 0.3192, 0.1911, 0.3089, 0.1808, 0.2962, 0.1731, 0.2819, 0.1684, 0.2662, 0.1668, 0.25, 0.1684, 0.2338, 0.1731, 0.2181, 0.1808, 0.2038, 0.1911, 0.1911, 0.2038, 0.1808, 0.2181, 0.1731, 0.2338, 0.1684, 0.25, 0.1668, 0.2662, 0.1684, 0.2819, 0.1731, 0.2962, 0.1808, 0.3089, 0.1911, 0.3192, 0.2038, 1.0, 0.8375, 0.9688, 0.8375, 0.9688, 0.825, 1.0, 0.6625, 0.9688, 0.825, 0.9688, 0.6625, 1.0, 0.6625, 1.0, 0.825, 0.9688, 0.8375, 1.0, 0.8375, 0.9992, 0.8997, 0.9695, 0.8997, 0.9695, 0.8997, 0.9992, 0.8997, 0.997, 1.0, 0.9717, 1.0, 0.2923, 0.4858, 0.2545, 0.4896, 0.25, 0.3932, 0.2779, 0.3905, 0.2779, 0.3905, 0.25, 0.3932, 0.25, 0.3332, 0.2662, 0.3316, 0.9375, 0.8375, 0.9688, 0.8375, 0.968, 0.8997, 0.9383, 0.8997, 0.9383, 0.8997, 0.968, 0.8997, 0.9658, 1.0, 0.9405, 1.0, 0.3375, 0.473, 0.3011, 0.4841, 0.2779, 0.3905, 0.3048, 0.3823, 0.3048, 0.3823, 0.2779, 0.3905, 0.2662, 0.3316, 0.2819, 0.3269, 0.9062, 0.8375, 0.9375, 0.8375, 0.9367, 0.8997, 0.907, 0.8997, 0.907, 0.8997, 0.9367, 0.8997, 0.9345, 1.0, 0.9092, 1.0, 0.3794, 0.4517, 0.3458, 0.4696, 0.3048, 0.3823, 0.3296, 0.3691, 0.3296, 0.3691, 0.3048, 0.3823, 0.2819, 0.3269, 0.2962, 0.3192, 0.875, 0.8375, 0.9062, 0.8375, 0.9055, 0.8997, 0.8758, 0.8997, 0.8758, 0.8997, 0.9055, 0.8997, 0.9033, 1.0, 0.878, 1.0, 0.4162, 0.4226, 0.3868, 0.4467, 0.3296, 0.3691, 0.3513, 0.3513, 0.3513, 0.3513, 0.3296, 0.3691, 0.2962, 0.3192, 0.3089, 0.3089, 0.8438, 0.8375, 0.875, 0.8375, 0.8742, 0.8997, 0.8445, 0.8997, 0.8445, 0.8997, 0.8742, 0.8997, 0.872, 1.0, 0.8467, 1.0, 0.4467, 0.3868, 0.4226, 0.4162, 0.3513, 0.3513, 0.3691, 0.3296, 0.3691, 0.3296, 0.3513, 0.3513, 0.3089, 0.3089, 0.3192, 0.2962, 0.8125, 0.8375, 0.8438, 0.8375, 0.843, 0.8997, 0.8133, 0.8997, 0.8133, 0.8997, 0.843, 0.8997, 0.8408, 1.0, 0.8155, 1.0, 0.4696, 0.3458, 0.4517, 0.3794, 0.3691, 0.3296, 0.3823, 0.3048, 0.3823, 0.3048, 0.3691, 0.3296, 0.3192, 0.2962, 0.3269, 0.2819, 0.7812, 0.8375, 0.8125, 0.8375, 0.8117, 0.8997, 0.782, 0.8997, 0.782, 0.8997, 0.8117, 0.8997, 0.8095, 1.0, 0.7842, 1.0, 0.4841, 0.3011, 0.473, 0.3375, 0.3823, 0.3048, 0.3905, 0.2779, 0.3905, 0.2779, 0.3823, 0.3048, 0.3269, 0.2819, 0.3316, 0.2662, 0.75, 0.8375, 0.7812, 0.8375, 0.7805, 0.8997, 0.7508, 0.8997, 0.7508, 0.8997, 0.7805, 0.8997, 0.7783, 1.0, 0.753, 1.0, 0.4896, 0.2545, 0.4858, 0.2923, 0.3905, 0.2779, 0.3932, 0.25, 0.3932, 0.25, 0.3905, 0.2779, 0.3316, 0.2662, 0.3332, 0.25, 0.7188, 0.8375, 0.75, 0.8375, 0.7492, 0.8997, 0.7195, 0.8997, 0.7195, 0.8997, 0.7492, 0.8997, 0.747, 1.0, 0.7217, 1.0, 0.4858, 0.2077, 0.4896, 0.2455, 0.3932, 0.25, 0.3905, 0.2221, 0.3905, 0.2221, 0.3932, 0.25, 0.3332, 0.25, 0.3316, 0.2338, 0.6875, 0.8375, 0.7188, 0.8375, 0.718, 0.8997, 0.6883, 0.8997, 0.6883, 0.8997, 0.718, 0.8997, 0.7158, 1.0, 0.6905, 1.0, 0.473, 0.1625, 0.4841, 0.1989, 0.3905, 0.2221, 0.3823, 0.1952, 0.3823, 0.1952, 0.3905, 0.2221, 0.3316, 0.2338, 0.3269, 0.2181, 0.6562, 0.8375, 0.6875, 0.8375, 0.6867, 0.8997, 0.657, 0.8997, 0.657, 0.8997, 0.6867, 0.8997, 0.6845, 1.0, 0.6592, 1.0, 0.4517, 0.1206, 0.4696, 0.1542, 0.3823, 0.1952, 0.3691, 0.1704, 0.3691, 0.1704, 0.3823, 0.1952, 0.3269, 0.2181, 0.3192, 0.2038, 0.625, 0.8375, 0.6562, 0.8375, 0.6555, 0.8997, 0.6258, 0.8997, 0.6258, 0.8997, 0.6555, 0.8997, 0.6533, 1.0, 0.628, 1.0, 0.4226, 0.08377, 0.4467, 0.1132, 0.3691, 0.1704, 0.3513, 0.1487, 0.3513, 0.1487, 0.3691, 0.1704, 0.3192, 0.2038, 0.3089, 0.1911, 0.5938, 0.8375, 0.625, 0.8375, 0.6242, 0.8997, 0.5945, 0.8997, 0.5945, 0.8997, 0.6242, 0.8997, 0.622, 1.0, 0.5967, 1.0, 0.3868, 0.0533, 0.4162, 0.07744, 0.3513, 0.1487, 0.3296, 0.1309, 0.3296, 0.1309, 0.3513, 0.1487, 0.3089, 0.1911, 0.2962, 0.1808, 0.5625, 0.8375, 0.5938, 0.8375, 0.593, 0.8997, 0.5633, 0.8997, 0.5633, 0.8997, 0.593, 0.8997, 0.5908, 1.0, 0.5655, 1.0, 0.3458, 0.03039, 0.3794, 0.04833, 0.3296, 0.1309, 0.3048, 0.1177, 0.3048, 0.1177, 0.3296, 0.1309, 0.2962, 0.1808, 0.2819, 0.1731, 0.5312, 0.8375, 0.5625, 0.8375, 0.5617, 0.8997, 0.532, 0.8997, 0.532, 0.8997, 0.5617, 0.8997, 0.5595, 1.0, 0.5342, 1.0, 0.3011, 0.01592, 0.3375, 0.02696, 0.3048, 0.1177, 0.2779, 0.1095, 0.2779, 0.1095, 0.3048, 0.1177, 0.2819, 0.1731, 0.2662, 0.1684, 0.5, 0.8375, 0.5312, 0.8375, 0.5305, 0.8997, 0.5008, 0.8997, 0.5008, 0.8997, 0.5305, 0.8997, 0.5283, 1.0, 0.503, 1.0, 0.2545, 0.01044, 0.2923, 0.01417, 0.2779, 0.1095, 0.25, 0.1068, 0.25, 0.1068, 0.2779, 0.1095, 0.2662, 0.1684, 0.25, 0.1668, 0.4688, 0.8375, 0.5, 0.8375, 0.4992, 0.8997, 0.4695, 0.8997, 0.4695, 0.8997, 0.4992, 0.8997, 0.497, 1.0, 0.4717, 1.0, 0.2077, 0.01417, 0.2455, 0.01044, 0.25, 0.1068, 0.2221, 0.1095, 0.2221, 0.1095, 0.25, 0.1068, 0.25, 0.1668, 0.2338, 0.1684, 0.4375, 0.8375, 0.4688, 0.8375, 0.468, 0.8997, 0.4383, 0.8997, 0.4383, 0.8997, 0.468, 0.8997, 0.4658, 1.0, 0.4405, 1.0, 0.1625, 0.02696, 0.1989, 0.01592, 0.2221, 0.1095, 0.1952, 0.1177, 0.1952, 0.1177, 0.2221, 0.1095, 0.2338, 0.1684, 0.2181, 0.1731, 0.4062, 0.8375, 0.4375, 0.8375, 0.4367, 0.8997, 0.407, 0.8997, 0.407, 0.8997, 0.4367, 0.8997, 0.4345, 1.0, 0.4092, 1.0, 0.1206, 0.04833, 0.1542, 0.03039, 0.1952, 0.1177, 0.1704, 0.1309, 0.1704, 0.1309, 0.1952, 0.1177, 0.2181, 0.1731, 0.2038, 0.1808, 0.375, 0.8375, 0.4062, 0.8375, 0.4055, 0.8997, 0.3758, 0.8997, 0.3758, 0.8997, 0.4055, 0.8997, 0.4033, 1.0, 0.378, 1.0, 0.08377, 0.07744, 0.1132, 0.0533, 0.1704, 0.1309, 0.1487, 0.1487, 0.1487, 0.1487, 0.1704, 0.1309, 0.2038, 0.1808, 0.1911, 0.1911, 0.3438, 0.8375, 0.375, 0.8375, 0.3742, 0.8997, 0.3445, 0.8997, 0.3445, 0.8997, 0.3742, 0.8997, 0.372, 1.0, 0.3467, 1.0, 0.0533, 0.1132, 0.07744, 0.08377, 0.1487, 0.1487, 0.1309, 0.1704, 0.1309, 0.1704, 0.1487, 0.1487, 0.1911, 0.1911, 0.1808, 0.2038, 0.3125, 0.8375, 0.3438, 0.8375, 0.343, 0.8997, 0.3133, 0.8997, 0.3133, 0.8997, 0.343, 0.8997, 0.3408, 1.0, 0.3155, 1.0, 0.03039, 0.1542, 0.04833, 0.1206, 0.1309, 0.1704, 0.1177, 0.1952, 0.1177, 0.1952, 0.1309, 0.1704, 0.1808, 0.2038, 0.1731, 0.2181, 0.2812, 0.8375, 0.3125, 0.8375, 0.3117, 0.8997, 0.282, 0.8997, 0.282, 0.8997, 0.3117, 0.8997, 0.3095, 1.0, 0.2842, 1.0, 0.01592, 0.1989, 0.02696, 0.1625, 0.1177, 0.1952, 0.1095, 0.2221, 0.1095, 0.2221, 0.1177, 0.1952, 0.1731, 0.2181, 0.1684, 0.2338, 0.25, 0.8375, 0.2812, 0.8375, 0.2805, 0.8997, 0.2508, 0.8997, 0.2508, 0.8997, 0.2805, 0.8997, 0.2783, 1.0, 0.253, 1.0, 0.01044, 0.2455, 0.01417, 0.2077, 0.1095, 0.2221, 0.1068, 0.25, 0.1068, 0.25, 0.1095, 0.2221, 0.1684, 0.2338, 0.1668, 0.25, 0.2188, 0.8375, 0.25, 0.8375, 0.2492, 0.8997, 0.2195, 0.8997, 0.2195, 0.8997, 0.2492, 0.8997, 0.247, 1.0, 0.2217, 1.0, 0.01417, 0.2923, 0.01044, 0.2545, 0.1068, 0.25, 0.1095, 0.2779, 0.1095, 0.2779, 0.1068, 0.25, 0.1668, 0.25, 0.1684, 0.2662, 0.1875, 0.8375, 0.2188, 0.8375, 0.218, 0.8997, 0.1883, 0.8997, 0.1883, 0.8997, 0.218, 0.8997, 0.2158, 1.0, 0.1905, 1.0, 0.02696, 0.3375, 0.01592, 0.3011, 0.1095, 0.2779, 0.1177, 0.3048, 0.1177, 0.3048, 0.1095, 0.2779, 0.1684, 0.2662, 0.1731, 0.2819, 0.1562, 0.8375, 0.1875, 0.8375, 0.1867, 0.8997, 0.157, 0.8997, 0.157, 0.8997, 0.1867, 0.8997, 0.1845, 1.0, 0.1592, 1.0, 0.04833, 0.3794, 0.03039, 0.3458, 0.1177, 0.3048, 0.1309, 0.3296, 0.1309, 0.3296, 0.1177, 0.3048, 0.1731, 0.2819, 0.1808, 0.2962, 0.125, 0.8375, 0.1562, 0.8375, 0.1555, 0.8997, 0.1258, 0.8997, 0.1258, 0.8997, 0.1555, 0.8997, 0.1533, 1.0, 0.128, 1.0, 0.07744, 0.4162, 0.0533, 0.3868, 0.1309, 0.3296, 0.1487, 0.3513, 0.1487, 0.3513, 0.1309, 0.3296, 0.1808, 0.2962, 0.1911, 0.3089, 0.09375, 0.8375, 0.125, 0.8375, 0.1242, 0.8997, 0.09453, 0.8997, 0.09453, 0.8997, 0.1242, 0.8997, 0.122, 1.0, 0.09674, 1.0, 0.1132, 0.4467, 0.08377, 0.4226, 0.1487, 0.3513, 0.1704, 0.3691, 0.1704, 0.3691, 0.1487, 0.3513, 0.1911, 0.3089, 0.2038, 0.3192, 0.0625, 0.8375, 0.09375, 0.8375, 0.09297, 0.8997, 0.06328, 0.8997, 0.06328, 0.8997, 0.09297, 0.8997, 0.09076, 1.0, 0.06549, 1.0, 0.1542, 0.4696, 0.1206, 0.4517, 0.1704, 0.3691, 0.1952, 0.3823, 0.1952, 0.3823, 0.1704, 0.3691, 0.2038, 0.3192, 0.2181, 0.3269, 0.03125, 0.8375, 0.0625, 0.8375, 0.06172, 0.8997, 0.03203, 0.8997, 0.03203, 0.8997, 0.06172, 0.8997, 0.05951, 1.0, 0.03424, 1.0, 0.1989, 0.4841, 0.1625, 0.473, 0.1952, 0.3823, 0.2221, 0.3905, 0.2221, 0.3905, 0.1952, 0.3823, 0.2181, 0.3269, 0.2338, 0.3316, 0.0, 0.8375, 0.03125, 0.8375, 0.03047, 0.8997, 0.0007768, 0.8997, 0.0007768, 0.8997, 0.03047, 0.8997, 0.02826, 1.0, 0.002989, 1.0, 0.2455, 0.4896, 0.2077, 0.4858, 0.2221, 0.3905, 0.25, 0.3932, 0.25, 0.3932, 0.2221, 0.3905, 0.2338, 0.3316, 0.25, 0.3332, 0.9688, 0.5, 1.0, 0.5, 1.0, 0.75, 0.9688, 0.75, 0.9375, 0.5, 0.9688, 0.5, 0.9688, 0.75, 0.9375, 0.75, 0.9062, 0.5, 0.9375, 0.5, 0.9375, 0.75, 0.9062, 0.75, 0.875, 0.5, 0.9062, 0.5, 0.9062, 0.75, 0.875, 0.75, 0.8438, 0.75, 0.8438, 0.5, 0.875, 0.5, 0.875, 0.75, 0.8125, 0.75, 0.8125, 0.5, 0.8438, 0.5, 0.8438, 0.75, 0.7812, 0.75, 0.7812, 0.5, 0.8125, 0.5, 0.8125, 0.75, 0.75, 0.75, 0.75, 0.5, 0.7812, 0.5, 0.7812, 0.75, 0.7188, 0.75, 0.7188, 0.5, 0.75, 0.5, 0.75, 0.75, 0.6875, 0.75, 0.6875, 0.5, 0.7188, 0.5, 0.7188, 0.75, 0.6562, 0.75, 0.6562, 0.5, 0.6875, 0.5, 0.6875, 0.75, 0.625, 0.75, 0.625, 0.5, 0.6562, 0.5, 0.6562, 0.75, 0.5938, 0.75, 0.5938, 0.5, 0.625, 0.5, 0.625, 0.75, 0.5625, 0.75, 0.5625, 0.5, 0.5938, 0.5, 0.5938, 0.75, 0.5312, 0.75, 0.5312, 0.5, 0.5625, 0.5, 0.5625, 0.75, 0.5, 0.75, 0.5, 0.5, 0.5312, 0.5, 0.5312, 0.75, 0.4688, 0.75, 0.4688, 0.5, 0.5, 0.5, 0.5, 0.75, 0.4375, 0.75, 0.4375, 0.5, 0.4688, 0.5, 0.4688, 0.75, 0.4062, 0.75, 0.4062, 0.5, 0.4375, 0.5, 0.4375, 0.75, 0.375, 0.75, 0.375, 0.5, 0.4062, 0.5, 0.4062, 0.75, 0.3438, 0.5, 0.375, 0.5, 0.375, 0.75, 0.3438, 0.75, 0.3125, 0.5, 0.3438, 0.5, 0.3438, 0.75, 0.3125, 0.75, 0.2812, 0.5, 0.3125, 0.5, 0.3125, 0.75, 0.2812, 0.75, 0.25, 0.5, 0.2812, 0.5, 0.2812, 0.75, 0.25, 0.75, 0.2188, 0.5, 0.25, 0.5, 0.25, 0.75, 0.2188, 0.75, 0.1875, 0.5, 0.2188, 0.5, 0.2188, 0.75, 0.1875, 0.75, 0.1562, 0.5, 0.1875, 0.5, 0.1875, 0.75, 0.1562, 0.75, 0.125, 0.5, 0.1562, 0.5, 0.1562, 0.75, 0.125, 0.75, 0.09375, 0.5, 0.125, 0.5, 0.125, 0.75, 0.09375, 0.75, 0.0625, 0.5, 0.09375, 0.5, 0.09375, 0.75, 0.0625, 0.75, 0.03125, 0.5, 0.0625, 0.5, 0.0625, 0.75, 0.03125, 0.75, 0.0, 0.5, 0.03125, 0.5, 0.03125, 0.75, 0.0, 0.75, 0.7032, 0.4854, 0.75, 0.49, 0.7968, 0.4854, 0.8418, 0.4717, 0.8833, 0.4496, 0.9197, 0.4197, 0.9496, 0.3833, 0.9717, 0.3418, 0.9854, 0.2968, 0.99, 0.25, 0.9854, 0.2032, 0.9717, 0.1582, 0.9496, 0.1167, 0.9197, 0.08029, 0.8833, 0.05045, 0.8418, 0.02827, 0.7968, 0.01461, 0.75, 0.01, 0.7032, 0.01461, 0.6582, 0.02827, 0.6167, 0.05045, 0.5803, 0.08029, 0.5504, 0.1167, 0.5283, 0.1582, 0.5146, 0.2032, 0.51, 0.25, 0.5146, 0.2968, 0.5283, 0.3418, 0.5504, 0.3833, 0.5803, 0.4197, 0.6167, 0.4496, 0.6582, 0.4717])
me_cylinder_001.materials.append(mat_material_002)
me_cylinder_001.update()

# ---- objects
ob_cylinder_col = bpy.data.objects.new('Cylinder-col', me_cylinder)
ob_cylinder_001_col = bpy.data.objects.new('Cylinder.001-col', me_cylinder_001)

# ---- transforms, parenting, visibility, modifiers, constraints
ob_cylinder_col.location = (0.0, 0.0, 0.0)
_m = ob_cylinder_col.modifiers.new('Auto Smooth', 'NODES')
_m.node_group = ng_auto_smooth
_gi = [s.identifier for s in ng_auto_smooth.interface.items_tree if s.item_type == 'SOCKET' and s.in_out == 'INPUT']
_m[_gi[1]] = 0.5236  # Angle
ob_cylinder_001_col.location = (0.0, 0.0, 1.0)
ob_cylinder_001_col.scale = (1.06, 1.06, 0.15)
_m = ob_cylinder_001_col.modifiers.new('Auto Smooth', 'NODES')
_m.node_group = ng_auto_smooth
_gi = [s.identifier for s in ng_auto_smooth.interface.items_tree if s.item_type == 'SOCKET' and s.in_out == 'INPUT']
_m[_gi[1]] = 0.5236  # Angle

# ---- collection membership
col_collection.objects.link(ob_cylinder_col)
col_collection.objects.link(ob_cylinder_001_col)

# ---- scene / render settings (as saved in the file)
scene.frame_start = 1; scene.frame_end = 250; scene.frame_set(1)
scene.render.engine = 'BLENDER_EEVEE_NEXT'
scene.cycles.sampling_pattern = 'TABULATED_SOBOL'
scene.view_settings.view_transform = 'Filmic'
bpy.context.view_layer.update()

# ---- added for rendering (the .blend has no active camera and no usable light): camera, sun
cam_auto = bpy.data.cameras.new('AutoCamera')
cam_auto.lens = 50.0
cam_auto.sensor_width = 36.0
cam_auto.clip_end = 1000.0
ob_auto_camera = bpy.data.objects.new('AutoCamera', cam_auto)
scene.collection.objects.link(ob_auto_camera)
ob_auto_camera.location = (3.41348, -4.09617, 2.80578)
ob_auto_camera.rotation_euler = (1.09748, -7.21219e-08, 0.694738)
scene.camera = ob_auto_camera
light_auto_sun = bpy.data.lights.new('AutoSun', 'SUN')
light_auto_sun.energy = 3.0
light_auto_sun.angle = 0.0523599
ob_auto_sun = bpy.data.objects.new('AutoSun', light_auto_sun)
scene.collection.objects.link(ob_auto_sun)
ob_auto_sun.rotation_euler = (0.872665, 0.174533, 0.523599)
bpy.context.view_layer.update()
